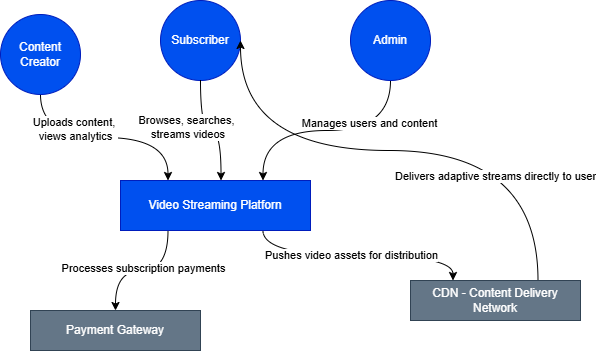

The diagram above was exported from draw.io. Its source (the exported page's mxGraphModel, read from the mxfile embedded in the PNG):
<mxGraphModel dx="1155" dy="575" grid="1" gridSize="10" guides="1" tooltips="1" connect="1" arrows="1" fold="1" page="1" pageScale="1" pageWidth="827" pageHeight="1169" math="0" shadow="0">
  <root>
    <mxCell id="0" />
    <mxCell id="1" parent="0" />
    <mxCell id="2g4wGSPWuCr7fR-SJliy-8" edge="1" parent="1" source="2g4wGSPWuCr7fR-SJliy-1" style="edgeStyle=orthogonalEdgeStyle;rounded=0;orthogonalLoop=1;jettySize=auto;html=1;exitX=0.5;exitY=1;exitDx=0;exitDy=0;entryX=0.25;entryY=0;entryDx=0;entryDy=0;curved=1;" target="2g4wGSPWuCr7fR-SJliy-2">
      <mxGeometry relative="1" as="geometry" />
    </mxCell>
    <mxCell id="2g4wGSPWuCr7fR-SJliy-23" connectable="0" parent="2g4wGSPWuCr7fR-SJliy-8" style="edgeLabel;html=1;align=center;verticalAlign=middle;resizable=0;points=[];" value="Uploads content,&amp;nbsp;&lt;div&gt;views analytics&lt;/div&gt;" vertex="1">
      <mxGeometry relative="1" x="-0.2783" y="9" as="geometry">
        <mxPoint as="offset" />
      </mxGeometry>
    </mxCell>
    <mxCell id="2g4wGSPWuCr7fR-SJliy-1" parent="1" style="ellipse;whiteSpace=wrap;html=1;aspect=fixed;fillColor=light-dark(#0050ef, #578bff);fontColor=#ffffff;strokeColor=#001DBC;" value="Content Creator" vertex="1">
      <mxGeometry height="80" width="80" x="140" y="544" as="geometry" />
    </mxCell>
    <mxCell id="2g4wGSPWuCr7fR-SJliy-12" edge="1" parent="1" source="2g4wGSPWuCr7fR-SJliy-2" style="edgeStyle=orthogonalEdgeStyle;rounded=0;orthogonalLoop=1;jettySize=auto;html=1;exitX=0.25;exitY=1;exitDx=0;exitDy=0;curved=1;" target="2g4wGSPWuCr7fR-SJliy-6">
      <mxGeometry relative="1" as="geometry" />
    </mxCell>
    <mxCell id="2g4wGSPWuCr7fR-SJliy-15" connectable="0" parent="2g4wGSPWuCr7fR-SJliy-12" style="edgeLabel;html=1;align=center;verticalAlign=middle;resizable=0;points=[];" value="Processes subscription payments" vertex="1">
      <mxGeometry relative="1" x="-0.0249" y="-3" as="geometry">
        <mxPoint as="offset" />
      </mxGeometry>
    </mxCell>
    <mxCell id="2g4wGSPWuCr7fR-SJliy-13" edge="1" parent="1" source="2g4wGSPWuCr7fR-SJliy-2" style="edgeStyle=orthogonalEdgeStyle;rounded=0;orthogonalLoop=1;jettySize=auto;html=1;exitX=0.75;exitY=1;exitDx=0;exitDy=0;entryX=0.25;entryY=0;entryDx=0;entryDy=0;curved=1;" target="2g4wGSPWuCr7fR-SJliy-7">
      <mxGeometry relative="1" as="geometry" />
    </mxCell>
    <mxCell id="2g4wGSPWuCr7fR-SJliy-16" connectable="0" parent="2g4wGSPWuCr7fR-SJliy-13" style="edgeLabel;html=1;align=center;verticalAlign=middle;resizable=0;points=[];" value="Pushes video assets for distribution" vertex="1">
      <mxGeometry relative="1" x="-0.0556" y="1" as="geometry">
        <mxPoint as="offset" />
      </mxGeometry>
    </mxCell>
    <mxCell id="2g4wGSPWuCr7fR-SJliy-2" parent="1" style="rounded=0;whiteSpace=wrap;html=1;fillColor=#0050ef;fontColor=#ffffff;strokeColor=#001DBC;" value="Video Streaming Platforn" vertex="1">
      <mxGeometry height="50" width="190" x="260" y="710" as="geometry" />
    </mxCell>
    <mxCell id="2g4wGSPWuCr7fR-SJliy-3" parent="1" style="ellipse;whiteSpace=wrap;html=1;aspect=fixed;fillColor=light-dark(#0050EF, #578bff);fontColor=#ffffff;strokeColor=#001DBC;" value="Subscriber" vertex="1">
      <mxGeometry height="80" width="80" x="300" y="530" as="geometry" />
    </mxCell>
    <mxCell id="2g4wGSPWuCr7fR-SJliy-10" edge="1" parent="1" source="2g4wGSPWuCr7fR-SJliy-4" style="edgeStyle=orthogonalEdgeStyle;rounded=0;orthogonalLoop=1;jettySize=auto;html=1;exitX=0.5;exitY=1;exitDx=0;exitDy=0;entryX=0.75;entryY=0;entryDx=0;entryDy=0;curved=1;" target="2g4wGSPWuCr7fR-SJliy-2">
      <mxGeometry relative="1" as="geometry" />
    </mxCell>
    <mxCell id="2g4wGSPWuCr7fR-SJliy-20" connectable="0" parent="2g4wGSPWuCr7fR-SJliy-10" style="edgeLabel;html=1;align=center;verticalAlign=middle;resizable=0;points=[];" value="Manages users and content" vertex="1">
      <mxGeometry relative="1" x="-0.3704" y="-8" as="geometry">
        <mxPoint as="offset" />
      </mxGeometry>
    </mxCell>
    <mxCell id="2g4wGSPWuCr7fR-SJliy-4" parent="1" style="ellipse;whiteSpace=wrap;html=1;aspect=fixed;fillColor=light-dark(#0050EF,#578BFF);fontColor=#ffffff;strokeColor=#001DBC;" value="Admin" vertex="1">
      <mxGeometry height="80" width="80" x="490" y="530" as="geometry" />
    </mxCell>
    <mxCell id="2g4wGSPWuCr7fR-SJliy-6" parent="1" style="rounded=0;whiteSpace=wrap;html=1;fillColor=#647687;fontColor=#ffffff;strokeColor=#314354;" value="Payment Gateway" vertex="1">
      <mxGeometry height="40" width="170" x="170" y="840" as="geometry" />
    </mxCell>
    <mxCell id="2g4wGSPWuCr7fR-SJliy-18" edge="1" parent="1" source="2g4wGSPWuCr7fR-SJliy-7" style="rounded=0;orthogonalLoop=1;jettySize=auto;html=1;exitX=0.75;exitY=0;exitDx=0;exitDy=0;entryX=1;entryY=0.5;entryDx=0;entryDy=0;edgeStyle=orthogonalEdgeStyle;curved=1;" target="2g4wGSPWuCr7fR-SJliy-3">
      <mxGeometry relative="1" as="geometry">
        <Array as="points">
          <mxPoint x="677" y="680" />
          <mxPoint x="380" y="680" />
        </Array>
      </mxGeometry>
    </mxCell>
    <mxCell id="2g4wGSPWuCr7fR-SJliy-19" connectable="0" parent="2g4wGSPWuCr7fR-SJliy-18" style="edgeLabel;html=1;align=center;verticalAlign=middle;resizable=0;points=[];" value="Delivers adaptive streams directly to user" vertex="1">
      <mxGeometry relative="1" x="-0.1391" y="10" as="geometry">
        <mxPoint x="58" y="15" as="offset" />
      </mxGeometry>
    </mxCell>
    <mxCell id="2g4wGSPWuCr7fR-SJliy-7" parent="1" style="rounded=0;whiteSpace=wrap;html=1;fillColor=#647687;fontColor=#ffffff;strokeColor=#314354;" value="CDN - Content Delivery Network" vertex="1">
      <mxGeometry height="40" width="170" x="550" y="810" as="geometry" />
    </mxCell>
    <mxCell id="2g4wGSPWuCr7fR-SJliy-9" edge="1" parent="1" source="2g4wGSPWuCr7fR-SJliy-3" style="edgeStyle=orthogonalEdgeStyle;rounded=0;orthogonalLoop=1;jettySize=auto;html=1;exitX=0.5;exitY=1;exitDx=0;exitDy=0;entryX=0.529;entryY=0;entryDx=0;entryDy=0;entryPerimeter=0;curved=1;" target="2g4wGSPWuCr7fR-SJliy-2">
      <mxGeometry relative="1" as="geometry">
        <mxPoint x="400" y="700" as="targetPoint" />
      </mxGeometry>
    </mxCell>
    <mxCell id="2g4wGSPWuCr7fR-SJliy-21" connectable="0" parent="2g4wGSPWuCr7fR-SJliy-9" style="edgeLabel;html=1;align=center;verticalAlign=middle;resizable=0;points=[];" value="Browses, searches,&lt;br&gt;&amp;nbsp;streams videos" vertex="1">
      <mxGeometry relative="1" x="-0.1069" y="-1" as="geometry">
        <mxPoint x="-19" y="-5" as="offset" />
      </mxGeometry>
    </mxCell>
  </root>
</mxGraphModel>